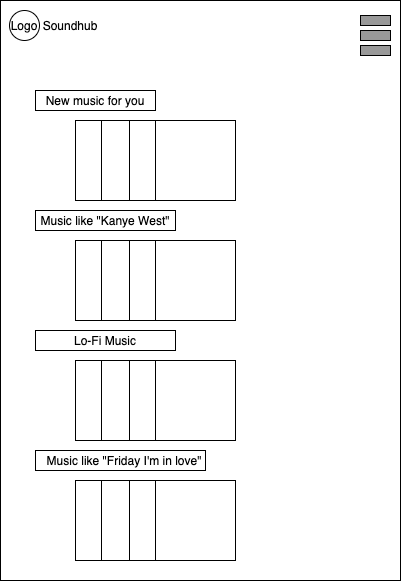

The diagram above was exported from draw.io. Its source (the exported page's mxGraphModel, read from the mxfile embedded in the PNG):
<mxGraphModel dx="1186" dy="455" grid="1" gridSize="10" guides="1" tooltips="1" connect="1" arrows="1" fold="1" page="1" pageScale="1" pageWidth="850" pageHeight="1100" math="0" shadow="0">
  <root>
    <mxCell id="5KSH-cauQQNr88tJ6zvG-0" />
    <mxCell id="5KSH-cauQQNr88tJ6zvG-1" parent="5KSH-cauQQNr88tJ6zvG-0" />
    <mxCell id="Io8qFMpT8u3I4Tf0FOwS-0" value="" style="rounded=0;whiteSpace=wrap;html=1;" parent="5KSH-cauQQNr88tJ6zvG-1" vertex="1">
      <mxGeometry x="225" y="120" width="400" height="580" as="geometry" />
    </mxCell>
    <mxCell id="LY3gbe8F2cXxofYzhDoM-0" value="" style="rounded=0;whiteSpace=wrap;html=1;" parent="5KSH-cauQQNr88tJ6zvG-1" vertex="1">
      <mxGeometry x="260" y="210" width="120" height="20" as="geometry" />
    </mxCell>
    <mxCell id="LY3gbe8F2cXxofYzhDoM-1" value="New music for you" style="text;html=1;strokeColor=none;fillColor=none;align=center;verticalAlign=middle;whiteSpace=wrap;rounded=0;" parent="5KSH-cauQQNr88tJ6zvG-1" vertex="1">
      <mxGeometry x="260" y="210" width="120" height="20" as="geometry" />
    </mxCell>
    <mxCell id="LY3gbe8F2cXxofYzhDoM-2" value="" style="whiteSpace=wrap;html=1;aspect=fixed;" parent="5KSH-cauQQNr88tJ6zvG-1" vertex="1">
      <mxGeometry x="300" y="240" width="80" height="80" as="geometry" />
    </mxCell>
    <mxCell id="LY3gbe8F2cXxofYzhDoM-3" value="" style="whiteSpace=wrap;html=1;aspect=fixed;" parent="5KSH-cauQQNr88tJ6zvG-1" vertex="1">
      <mxGeometry x="326" y="240" width="80" height="80" as="geometry" />
    </mxCell>
    <mxCell id="LY3gbe8F2cXxofYzhDoM-4" value="" style="whiteSpace=wrap;html=1;aspect=fixed;" parent="5KSH-cauQQNr88tJ6zvG-1" vertex="1">
      <mxGeometry x="354" y="240" width="80" height="80" as="geometry" />
    </mxCell>
    <mxCell id="LY3gbe8F2cXxofYzhDoM-5" value="" style="whiteSpace=wrap;html=1;aspect=fixed;" parent="5KSH-cauQQNr88tJ6zvG-1" vertex="1">
      <mxGeometry x="380" y="240" width="80" height="80" as="geometry" />
    </mxCell>
    <mxCell id="LY3gbe8F2cXxofYzhDoM-6" value="" style="rounded=0;whiteSpace=wrap;html=1;" parent="5KSH-cauQQNr88tJ6zvG-1" vertex="1">
      <mxGeometry x="260" y="330" width="140" height="20" as="geometry" />
    </mxCell>
    <mxCell id="LY3gbe8F2cXxofYzhDoM-7" value="Music like &quot;Kanye West&quot;" style="text;html=1;strokeColor=none;fillColor=none;align=center;verticalAlign=middle;whiteSpace=wrap;rounded=0;" parent="5KSH-cauQQNr88tJ6zvG-1" vertex="1">
      <mxGeometry x="260" y="330" width="140" height="20" as="geometry" />
    </mxCell>
    <mxCell id="LY3gbe8F2cXxofYzhDoM-8" value="" style="whiteSpace=wrap;html=1;aspect=fixed;" parent="5KSH-cauQQNr88tJ6zvG-1" vertex="1">
      <mxGeometry x="300" y="360" width="80" height="80" as="geometry" />
    </mxCell>
    <mxCell id="LY3gbe8F2cXxofYzhDoM-9" value="" style="whiteSpace=wrap;html=1;aspect=fixed;" parent="5KSH-cauQQNr88tJ6zvG-1" vertex="1">
      <mxGeometry x="326" y="360" width="80" height="80" as="geometry" />
    </mxCell>
    <mxCell id="LY3gbe8F2cXxofYzhDoM-10" value="" style="whiteSpace=wrap;html=1;aspect=fixed;" parent="5KSH-cauQQNr88tJ6zvG-1" vertex="1">
      <mxGeometry x="354" y="360" width="80" height="80" as="geometry" />
    </mxCell>
    <mxCell id="LY3gbe8F2cXxofYzhDoM-11" value="" style="whiteSpace=wrap;html=1;aspect=fixed;" parent="5KSH-cauQQNr88tJ6zvG-1" vertex="1">
      <mxGeometry x="380" y="360" width="80" height="80" as="geometry" />
    </mxCell>
    <mxCell id="LY3gbe8F2cXxofYzhDoM-12" value="" style="rounded=0;whiteSpace=wrap;html=1;" parent="5KSH-cauQQNr88tJ6zvG-1" vertex="1">
      <mxGeometry x="260" y="450" width="140" height="20" as="geometry" />
    </mxCell>
    <mxCell id="LY3gbe8F2cXxofYzhDoM-13" value="Lo-Fi Music" style="text;html=1;strokeColor=none;fillColor=none;align=center;verticalAlign=middle;whiteSpace=wrap;rounded=0;" parent="5KSH-cauQQNr88tJ6zvG-1" vertex="1">
      <mxGeometry x="260" y="450" width="140" height="20" as="geometry" />
    </mxCell>
    <mxCell id="LY3gbe8F2cXxofYzhDoM-14" value="" style="whiteSpace=wrap;html=1;aspect=fixed;" parent="5KSH-cauQQNr88tJ6zvG-1" vertex="1">
      <mxGeometry x="300" y="480" width="80" height="80" as="geometry" />
    </mxCell>
    <mxCell id="LY3gbe8F2cXxofYzhDoM-15" value="" style="whiteSpace=wrap;html=1;aspect=fixed;" parent="5KSH-cauQQNr88tJ6zvG-1" vertex="1">
      <mxGeometry x="326" y="480" width="80" height="80" as="geometry" />
    </mxCell>
    <mxCell id="LY3gbe8F2cXxofYzhDoM-16" value="" style="whiteSpace=wrap;html=1;aspect=fixed;" parent="5KSH-cauQQNr88tJ6zvG-1" vertex="1">
      <mxGeometry x="354" y="480" width="80" height="80" as="geometry" />
    </mxCell>
    <mxCell id="LY3gbe8F2cXxofYzhDoM-17" value="" style="whiteSpace=wrap;html=1;aspect=fixed;" parent="5KSH-cauQQNr88tJ6zvG-1" vertex="1">
      <mxGeometry x="380" y="480" width="80" height="80" as="geometry" />
    </mxCell>
    <mxCell id="LY3gbe8F2cXxofYzhDoM-18" value="" style="rounded=0;whiteSpace=wrap;html=1;" parent="5KSH-cauQQNr88tJ6zvG-1" vertex="1">
      <mxGeometry x="260" y="570" width="170" height="20" as="geometry" />
    </mxCell>
    <mxCell id="LY3gbe8F2cXxofYzhDoM-19" value="Music like &quot;Friday I'm in love&quot;" style="text;html=1;strokeColor=none;fillColor=none;align=center;verticalAlign=middle;whiteSpace=wrap;rounded=0;" parent="5KSH-cauQQNr88tJ6zvG-1" vertex="1">
      <mxGeometry x="264" y="570" width="170" height="20" as="geometry" />
    </mxCell>
    <mxCell id="LY3gbe8F2cXxofYzhDoM-20" value="" style="whiteSpace=wrap;html=1;aspect=fixed;" parent="5KSH-cauQQNr88tJ6zvG-1" vertex="1">
      <mxGeometry x="300" y="600" width="80" height="80" as="geometry" />
    </mxCell>
    <mxCell id="LY3gbe8F2cXxofYzhDoM-21" value="" style="whiteSpace=wrap;html=1;aspect=fixed;" parent="5KSH-cauQQNr88tJ6zvG-1" vertex="1">
      <mxGeometry x="326" y="600" width="80" height="80" as="geometry" />
    </mxCell>
    <mxCell id="LY3gbe8F2cXxofYzhDoM-22" value="" style="whiteSpace=wrap;html=1;aspect=fixed;" parent="5KSH-cauQQNr88tJ6zvG-1" vertex="1">
      <mxGeometry x="354" y="600" width="80" height="80" as="geometry" />
    </mxCell>
    <mxCell id="LY3gbe8F2cXxofYzhDoM-23" value="" style="whiteSpace=wrap;html=1;aspect=fixed;" parent="5KSH-cauQQNr88tJ6zvG-1" vertex="1">
      <mxGeometry x="380" y="600" width="80" height="80" as="geometry" />
    </mxCell>
    <mxCell id="yDl7e8KZjmymnQXvR-t4-0" value="Logo" style="ellipse;whiteSpace=wrap;html=1;aspect=fixed;" parent="5KSH-cauQQNr88tJ6zvG-1" vertex="1">
      <mxGeometry x="234" y="130" width="30" height="30" as="geometry" />
    </mxCell>
    <mxCell id="yDl7e8KZjmymnQXvR-t4-1" value="Soundhub" style="text;html=1;strokeColor=none;fillColor=none;align=center;verticalAlign=middle;whiteSpace=wrap;rounded=0;" parent="5KSH-cauQQNr88tJ6zvG-1" vertex="1">
      <mxGeometry x="260" y="135" width="70" height="20" as="geometry" />
    </mxCell>
    <mxCell id="yDl7e8KZjmymnQXvR-t4-2" value="" style="rounded=0;whiteSpace=wrap;html=1;fillColor=#999999;" parent="5KSH-cauQQNr88tJ6zvG-1" vertex="1">
      <mxGeometry x="585" y="150" width="30" height="10" as="geometry" />
    </mxCell>
    <mxCell id="yDl7e8KZjmymnQXvR-t4-3" value="" style="rounded=0;whiteSpace=wrap;html=1;fillColor=#999999;" parent="5KSH-cauQQNr88tJ6zvG-1" vertex="1">
      <mxGeometry x="585" y="135" width="30" height="10" as="geometry" />
    </mxCell>
    <mxCell id="yDl7e8KZjmymnQXvR-t4-4" value="" style="rounded=0;whiteSpace=wrap;html=1;fillColor=#999999;" parent="5KSH-cauQQNr88tJ6zvG-1" vertex="1">
      <mxGeometry x="585" y="165" width="30" height="10" as="geometry" />
    </mxCell>
  </root>
</mxGraphModel>